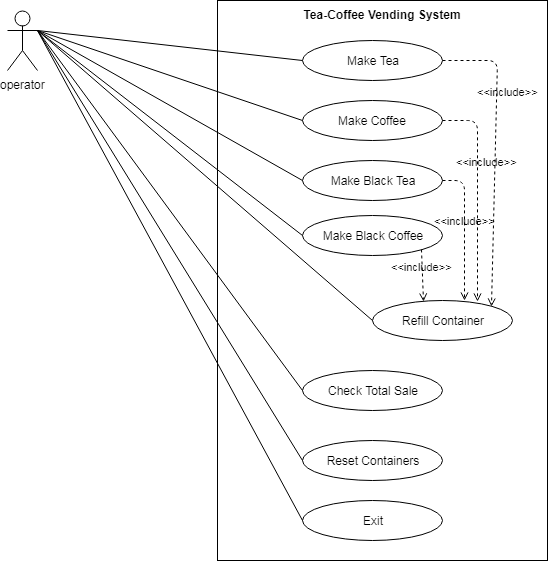

The diagram above was exported from draw.io. Its source (the exported page's mxGraphModel, read from the mxfile embedded in the PNG):
<mxGraphModel dx="872" dy="508" grid="1" gridSize="10" guides="1" tooltips="1" connect="1" arrows="1" fold="1" page="1" pageScale="1" pageWidth="850" pageHeight="1100" background="#ffffff" math="0" shadow="0">
  <root>
    <mxCell id="0" />
    <mxCell id="1" parent="0" />
    <mxCell id="2" value="Tea-Coffee Vending System" style="shape=rect;html=1;verticalAlign=top;fontStyle=1;whiteSpace=wrap;align=center;" vertex="1" parent="1">
      <mxGeometry x="290" y="80" width="330" height="560" as="geometry" />
    </mxCell>
    <mxCell id="3" value="Make Tea&lt;br&gt;" style="ellipse;whiteSpace=wrap;html=1;" vertex="1" parent="1">
      <mxGeometry x="375" y="120" width="140" height="40" as="geometry" />
    </mxCell>
    <mxCell id="4" value="Make Coffee&lt;br&gt;" style="ellipse;whiteSpace=wrap;html=1;" vertex="1" parent="1">
      <mxGeometry x="375" y="180" width="140" height="40" as="geometry" />
    </mxCell>
    <mxCell id="5" value="Make Black Tea&lt;br&gt;" style="ellipse;whiteSpace=wrap;html=1;" vertex="1" parent="1">
      <mxGeometry x="375" y="240" width="140" height="40" as="geometry" />
    </mxCell>
    <mxCell id="6" value="Make Black Coffee&lt;br&gt;" style="ellipse;whiteSpace=wrap;html=1;" vertex="1" parent="1">
      <mxGeometry x="375" y="295" width="140" height="40" as="geometry" />
    </mxCell>
    <mxCell id="7" value="Refill Container&lt;br&gt;" style="ellipse;whiteSpace=wrap;html=1;" vertex="1" parent="1">
      <mxGeometry x="445" y="380" width="140" height="40" as="geometry" />
    </mxCell>
    <mxCell id="8" value="Check Total Sale&lt;br&gt;" style="ellipse;whiteSpace=wrap;html=1;" vertex="1" parent="1">
      <mxGeometry x="375" y="450" width="140" height="40" as="geometry" />
    </mxCell>
    <mxCell id="9" value="Reset Containers&lt;br&gt;" style="ellipse;whiteSpace=wrap;html=1;" vertex="1" parent="1">
      <mxGeometry x="375" y="520" width="140" height="40" as="geometry" />
    </mxCell>
    <mxCell id="10" value="operator&lt;br&gt;" style="shape=umlActor;html=1;verticalLabelPosition=bottom;verticalAlign=top;align=center;" vertex="1" parent="1">
      <mxGeometry x="80" y="90" width="30" height="60" as="geometry" />
    </mxCell>
    <mxCell id="14" value="" style="edgeStyle=none;html=1;endArrow=none;verticalAlign=bottom;exitX=1;exitY=0.3333333333333333;exitPerimeter=0;entryX=0;entryY=0.5;" edge="1" parent="1" source="10" target="3">
      <mxGeometry width="160" relative="1" as="geometry">
        <mxPoint x="40" y="229.5" as="sourcePoint" />
        <mxPoint x="200" y="229.5" as="targetPoint" />
      </mxGeometry>
    </mxCell>
    <mxCell id="15" value="" style="edgeStyle=none;html=1;endArrow=none;verticalAlign=bottom;exitX=1;exitY=0.3333333333333333;exitPerimeter=0;entryX=0;entryY=0.5;" edge="1" parent="1" source="10" target="4">
      <mxGeometry width="160" relative="1" as="geometry">
        <mxPoint x="50" y="239.5" as="sourcePoint" />
        <mxPoint x="210" y="239.5" as="targetPoint" />
      </mxGeometry>
    </mxCell>
    <mxCell id="16" value="" style="edgeStyle=none;html=1;endArrow=none;verticalAlign=bottom;exitX=1;exitY=0.3333333333333333;exitPerimeter=0;entryX=0;entryY=0.5;" edge="1" parent="1" source="10" target="5">
      <mxGeometry width="160" relative="1" as="geometry">
        <mxPoint x="60" y="249.5" as="sourcePoint" />
        <mxPoint x="220" y="249.5" as="targetPoint" />
      </mxGeometry>
    </mxCell>
    <mxCell id="17" value="" style="edgeStyle=none;html=1;endArrow=none;verticalAlign=bottom;exitX=1;exitY=0.3333333333333333;exitPerimeter=0;entryX=0;entryY=0.5;" edge="1" parent="1" source="10" target="6">
      <mxGeometry width="160" relative="1" as="geometry">
        <mxPoint x="70" y="259.5" as="sourcePoint" />
        <mxPoint x="230" y="259.5" as="targetPoint" />
      </mxGeometry>
    </mxCell>
    <mxCell id="18" value="" style="edgeStyle=none;html=1;endArrow=none;verticalAlign=bottom;exitX=1;exitY=0.3333333333333333;exitPerimeter=0;entryX=0;entryY=0.5;" edge="1" parent="1" source="10" target="7">
      <mxGeometry width="160" relative="1" as="geometry">
        <mxPoint x="80" y="269.5" as="sourcePoint" />
        <mxPoint x="240" y="269.5" as="targetPoint" />
      </mxGeometry>
    </mxCell>
    <mxCell id="19" value="" style="edgeStyle=none;html=1;endArrow=none;verticalAlign=bottom;entryX=0;entryY=0.5;" edge="1" parent="1" target="8">
      <mxGeometry width="160" relative="1" as="geometry">
        <mxPoint x="110" y="110" as="sourcePoint" />
        <mxPoint x="250" y="279.5" as="targetPoint" />
      </mxGeometry>
    </mxCell>
    <mxCell id="20" value="" style="edgeStyle=none;html=1;endArrow=none;verticalAlign=bottom;entryX=0;entryY=0.5;" edge="1" parent="1" target="9">
      <mxGeometry width="160" relative="1" as="geometry">
        <mxPoint x="110" y="110" as="sourcePoint" />
        <mxPoint x="260" y="289.5" as="targetPoint" />
      </mxGeometry>
    </mxCell>
    <mxCell id="22" value="&amp;lt;&amp;lt;include&amp;gt;&amp;gt;" style="edgeStyle=none;html=1;endArrow=open;verticalAlign=bottom;dashed=1;labelBackgroundColor=none;exitX=1;exitY=0.5;entryX=1;entryY=0;" edge="1" parent="1" source="3" target="7">
      <mxGeometry x="-0.6346" y="-41" width="160" relative="1" as="geometry">
        <mxPoint x="660" y="139.5" as="sourcePoint" />
        <mxPoint x="820" y="139.5" as="targetPoint" />
        <Array as="points">
          <mxPoint x="570" y="140" />
        </Array>
        <mxPoint x="51" y="41" as="offset" />
      </mxGeometry>
    </mxCell>
    <mxCell id="23" value="&amp;lt;&amp;lt;include&amp;gt;&amp;gt;" style="edgeStyle=none;html=1;endArrow=open;verticalAlign=bottom;dashed=1;labelBackgroundColor=none;exitX=1;exitY=0.5;" edge="1" parent="1" source="4">
      <mxGeometry x="-0.212" y="9" width="160" relative="1" as="geometry">
        <mxPoint x="660" y="159.5" as="sourcePoint" />
        <mxPoint x="550" y="381" as="targetPoint" />
        <Array as="points">
          <mxPoint x="550" y="200" />
        </Array>
        <mxPoint as="offset" />
      </mxGeometry>
    </mxCell>
    <mxCell id="28" value="&amp;lt;&amp;lt;include&amp;gt;&amp;gt;" style="edgeStyle=none;html=1;endArrow=open;verticalAlign=bottom;dashed=1;labelBackgroundColor=none;exitX=1;exitY=0.5;entryX=0.657;entryY=0;entryPerimeter=0;" edge="1" parent="1" source="5" target="7">
      <mxGeometry width="160" relative="1" as="geometry">
        <mxPoint x="670" y="169.5" as="sourcePoint" />
        <mxPoint x="830" y="169.5" as="targetPoint" />
        <Array as="points">
          <mxPoint x="537" y="260" />
        </Array>
      </mxGeometry>
    </mxCell>
    <mxCell id="29" value="&amp;lt;&amp;lt;include&amp;gt;&amp;gt;" style="edgeStyle=none;html=1;endArrow=open;verticalAlign=bottom;dashed=1;labelBackgroundColor=none;exitX=1;exitY=1;entryX=0.364;entryY=0.025;entryPerimeter=0;" edge="1" parent="1" source="6" target="7">
      <mxGeometry width="160" relative="1" as="geometry">
        <mxPoint x="680" y="179.5" as="sourcePoint" />
        <mxPoint x="490" y="384" as="targetPoint" />
      </mxGeometry>
    </mxCell>
    <mxCell id="31" value="Exit&lt;br&gt;" style="ellipse;whiteSpace=wrap;html=1;" vertex="1" parent="1">
      <mxGeometry x="375" y="580" width="140" height="40" as="geometry" />
    </mxCell>
    <mxCell id="32" value="" style="edgeStyle=none;html=1;endArrow=none;verticalAlign=bottom;entryX=0;entryY=0.5;exitX=1;exitY=0.3333333333333333;exitPerimeter=0;" edge="1" parent="1" source="10" target="31">
      <mxGeometry width="160" relative="1" as="geometry">
        <mxPoint x="80" y="660" as="sourcePoint" />
        <mxPoint x="240" y="660" as="targetPoint" />
      </mxGeometry>
    </mxCell>
  </root>
</mxGraphModel>